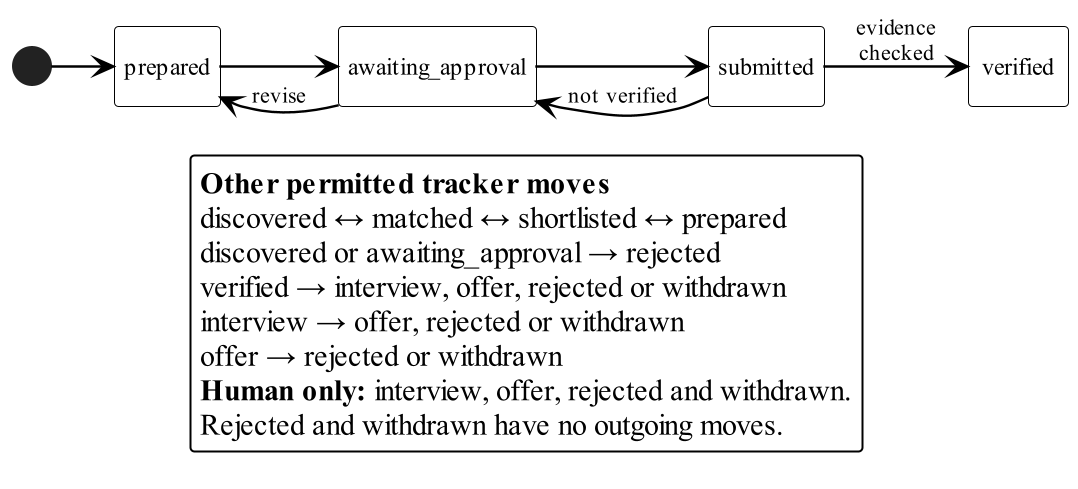

The diagram above was rendered by PlantUML. Its source (embedded in the PNG):
@startuml application-state
!include _theme.puml
' The drawn prepare path starts where create_application actually creates its row.
' The key supplies all other entries of tracking.ALLOWED_TRANSITIONS at 7190151.
hide empty description
left to right direction
skinparam LegendFontSize 15
state "prepared" as P
state "awaiting_approval" as A
state "submitted" as S
state "verified" as V
[*] --> P
P --> A
A --> P : revise
A --> S
S --> A : not verified
S --> V : evidence\nchecked

legend bottom
  <b>Other permitted tracker moves</b>
  discovered ↔ matched ↔ shortlisted ↔ prepared
  discovered or awaiting_approval → rejected
  verified → interview, offer, rejected or withdrawn
  interview → offer, rejected or withdrawn
  offer → rejected or withdrawn
  <b>Human only:</b> interview, offer, rejected and withdrawn.
  Rejected and withdrawn have no outgoing moves.
endlegend
@enduml